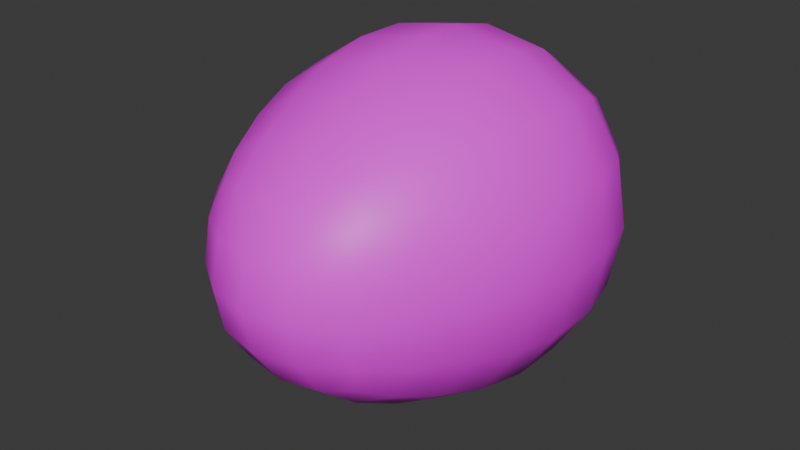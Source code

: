 # Source: 18.05.2025_Hazelnut.blend  (saved by Blender 4.3.34; exported with 4.5.12 LTS)
import bpy
from mathutils import Matrix  # noqa: F401  (used for matrix-valued properties, if any)

bpy.ops.wm.read_factory_settings(use_empty=True)
scene = bpy.context.scene
scene.name = 'Scene'

# ---- collections
col_hazelnut_collection = bpy.data.collections.new('Hazelnut_Collection'); scene.collection.children.link(col_hazelnut_collection)

# ---- images (referenced by path relative to the original .blend; pixels are not part of the script)
import os
ASSET_DIR = os.environ.get("B2B_ASSET_DIR", "")  # directory of the original .blend (textures are referenced by path, not embedded)
HERE = os.path.dirname(os.path.abspath(__file__))  # packed textures are extracted next to this script under _unpacked/

def load_image(name, relpath, width, height, colorspace="sRGB"):
    """Load a texture the original file referenced (path relative to the .blend, or extracted next to this script)."""
    p = next((c for c in (os.path.join(HERE, relpath), os.path.join(ASSET_DIR, relpath)) if relpath and os.path.exists(c)), "")
    if p:
        img = bpy.data.images.load(p, check_existing=True)
        img.name = name
    else:  # same state as the original file: an image datablock whose file is absent (Cycles renders it pink)
        img = bpy.data.images.new(name, width, height)
        img.source = "FILE"
        img.filepath = "//" + (relpath or name)
    img.colorspace_settings.name = colorspace
    return img
img_hazelnut_textur_png = load_image('Hazelnut_Textur.png', 'Hazelnut_Textur.png', 1024, 1024, 'sRGB')

# ---- materials (node trees are filled in below, after node groups)
mat_hazelnut_material = bpy.data.materials.new('Hazelnut_Material')

# ---- material node trees
mat_hazelnut_material.use_nodes = True; mat_hazelnut_material.node_tree.nodes.clear()
_N = mat_hazelnut_material.node_tree.nodes; _L = mat_hazelnut_material.node_tree.links
n0 = _N.new('ShaderNodeBsdfPrincipled'); n0.name = 'Принципиальный BSDF'; n0.location = (10, 300)
n1 = _N.new('ShaderNodeOutputMaterial'); n1.name = 'Вывод материала'; n1.location = (300, 300)
n2 = _N.new('ShaderNodeTexImage'); n2.name = 'Текстура изображения'; n2.location = (-270, 260)
n2.image = img_hazelnut_textur_png
n3 = _N.new('ShaderNodeMapping'); n3.name = 'Отображение'; n3.location = (-450, 260)
n4 = _N.new('ShaderNodeTexCoord'); n4.name = 'Текстурные координаты'; n4.location = (-630, 260)
n5 = _N.new('ShaderNodeTexImage'); n5.name = 'Текстура изображения.001'; n5.location = (-274, -4)
_L.new(n0.outputs[0], n1.inputs[0])
_L.new(n2.outputs[0], n0.inputs[0])
_L.new(n3.outputs[0], n2.inputs[0])
_L.new(n4.outputs[2], n3.inputs[0])
n1.is_active_output = True

# ---- world
world_world = bpy.data.worlds.new('World'); scene.world = world_world
world_world.use_nodes = True; world_world.node_tree.nodes.clear()
_N = world_world.node_tree.nodes; _L = world_world.node_tree.links
n0 = _N.new('ShaderNodeOutputWorld'); n0.name = 'World Output'; n0.location = (300, 300)
n1 = _N.new('ShaderNodeBackground'); n1.name = 'Background'; n1.location = (10, 300)
n1.inputs[0].default_value = (0.05088, 0.05088, 0.05088, 1.0)
_L.new(n1.outputs[0], n0.inputs[0])
n0.is_active_output = True
world_world.color = (0.05088, 0.05088, 0.05088)
world_world.sun_shadow_jitter_overblur = 0.0

# ---- meshes
me_hazelnut_mesh = bpy.data.meshes.new('Hazelnut_Mesh')
me_hazelnut_mesh.from_pydata([(-0.4437, -0.9724, -0.4437), (-0.4437, -0.9724, 0.4437), (-0.7544, 0.07574, -0.7544), (-0.7544, 0.07574, 0.7544), (-0.5265, 1.019, 0.5265), (-0.5265, 1.019, -0.5265), (-0.6375, -0.5144, -0.6375), (-0.5156, -1.068, 2.142e-08), (-0.6375, -0.5144, 0.6375), (-1.054, 0.07348, 3.725e-09), (-2.328e-10, 0.07348, -1.054), (6.985e-10, 0.07348, 1.054), (8.149e-10, -1.068, -0.5156), (-2.794e-09, -1.068, 0.5156), (-0.6146, 1.06, 2.421e-08), (-2.095e-09, 1.06, -0.6146), (-1.164e-09, 1.06, 0.6146), (-0.7127, 0.6922, -0.7127), (-0.7127, 0.6922, 0.7127), (-0.8808, -0.5261, 1.118e-08), (-1.397e-09, -1.297, 1.153e-08), (2.328e-10, -0.5261, -0.8808), (1.863e-09, -0.5261, 0.8808), (1.63e-09, 1.137, 1.513e-08), (9.313e-10, 0.6976, -0.9847), (-2.328e-10, 0.6976, 0.9847), (-0.9847, 0.6976, 1.863e-08), (0.4437, -0.9724, -0.4437), (0.4437, -0.9724, 0.4437), (0.7544, 0.07574, -0.7544), (0.7544, 0.07574, 0.7544), (0.5265, 1.019, 0.5265), (0.5265, 1.019, -0.5265), (0.6375, -0.5144, -0.6375), (0.5156, -1.068, 1.49e-08), (0.6375, -0.5144, 0.6375), (1.054, 0.07348, 7.451e-09), (0.6146, 1.06, 2.235e-08), (0.7127, 0.6922, -0.7127), (0.7127, 0.6922, 0.7127), (0.8808, -0.5261, 9.313e-09), (0.9847, 0.6976, 1.49e-08), (-0.7127, -0.2268, -0.7127), (-0.538, -0.7875, -0.538), (-0.4931, -1.037, -0.2615), (-0.4931, -1.037, 0.2615), (-0.538, -0.7875, 0.538), (-0.7127, -0.2268, 0.7127), (-0.9766, 0.07461, 0.4099), (-0.9766, 0.07461, -0.4099), (-0.4099, 0.07461, -0.9766), (-0.4099, 0.07461, 0.9766), (-0.2615, -1.037, -0.4931), (-0.2615, -1.037, 0.4931), (-0.5874, 1.049, 0.3123), (-0.5874, 1.049, -0.3123), (-0.3123, 1.049, -0.5874), (-0.3123, 1.049, 0.5874), (-0.7558, 0.3976, -0.7558), (-0.6254, 0.9076, -0.6254), (-0.6254, 0.9076, 0.6254), (-0.7558, 0.3976, 0.7558), (-0.7209, -0.8165, 1.676e-08), (-0.8193, -0.5202, 0.348), (-0.9936, -0.2325, 4.657e-10), (-0.8193, -0.5202, -0.348), (-1.397e-09, -1.236, 0.269), (-0.269, -1.236, 1.676e-08), (1.164e-09, -1.236, -0.269), (0.0, -0.2325, -0.9936), (-4.657e-10, -0.8165, -0.7209), (-0.348, -0.5202, -0.8193), (0.0, -0.2325, 0.9936), (-0.348, -0.5202, 0.8193), (0.0, -0.8165, 0.7209), (-0.3252, 1.123, 1.676e-08), (-2.794e-09, 1.123, 0.3252), (4.657e-10, 1.123, -0.3252), (-9.313e-10, 0.3989, -1.054), (-0.389, 0.6949, -0.916), (4.657e-10, 0.9207, -0.8376), (3.725e-09, 0.3989, 1.054), (-4.657e-10, 0.9207, 0.8376), (-0.389, 0.6949, 0.916), (-1.054, 0.3989, 7.916e-09), (-0.916, 0.6949, 0.389), (-0.8376, 0.9207, 2.328e-08), (-0.916, 0.6949, -0.389), (0.7127, -0.2268, -0.7127), (0.538, -0.7875, -0.538), (0.4931, -1.037, -0.2615), (0.4931, -1.037, 0.2615), (0.538, -0.7875, 0.538), (0.7127, -0.2268, 0.7127), (0.9766, 0.07461, 0.4099), (0.9766, 0.07461, -0.4099), (0.4099, 0.07461, -0.9766), (0.4099, 0.07461, 0.9766), (0.2615, -1.037, -0.4931), (0.2615, -1.037, 0.4931), (0.5874, 1.049, 0.3123), (0.5874, 1.049, -0.3123), (0.3123, 1.049, -0.5874), (0.3123, 1.049, 0.5874), (0.7558, 0.3976, -0.7558), (0.6254, 0.9076, -0.6254), (0.6254, 0.9076, 0.6254), (0.7558, 0.3976, 0.7558), (0.7209, -0.8165, 2.142e-08), (0.8193, -0.5202, 0.348), (0.9936, -0.2325, -5.588e-09), (0.8193, -0.5202, -0.348), (0.269, -1.236, 1.537e-08), (0.348, -0.5202, -0.8193), (0.348, -0.5202, 0.8193), (0.3252, 1.123, 1.35e-08), (0.389, 0.6949, -0.916), (0.389, 0.6949, 0.916), (1.054, 0.3989, 9.313e-09), (0.916, 0.6949, 0.389), (0.8376, 0.9207, 2.608e-08), (0.916, 0.6949, -0.389), (-0.6767, -0.8034, -0.2984), (-0.6767, -0.8034, 0.2984), (-0.9214, -0.2296, 0.3876), (-0.9214, -0.2296, -0.3876), (-0.2622, -1.185, 0.2622), (-0.2622, -1.185, -0.2622), (-0.3876, -0.2296, -0.9214), (-0.2984, -0.8034, -0.6767), (-0.3876, -0.2296, 0.9214), (-0.2984, -0.8034, 0.6767), (-0.3165, 1.109, -0.3165), (-0.3165, 1.109, 0.3165), (-0.411, 0.3982, -0.9774), (-0.3473, 0.915, -0.7863), (-0.411, 0.3982, 0.9774), (-0.3473, 0.915, 0.7863), (-0.9774, 0.3982, -0.411), (-0.9774, 0.3982, 0.411), (-0.7863, 0.915, 0.3473), (-0.7863, 0.915, -0.3473), (0.6767, -0.8034, -0.2984), (0.6767, -0.8034, 0.2984), (0.9214, -0.2296, 0.3876), (0.9214, -0.2296, -0.3876), (0.2622, -1.185, 0.2622), (0.2622, -1.185, -0.2622), (0.3876, -0.2296, -0.9214), (0.2984, -0.8034, -0.6767), (0.3876, -0.2296, 0.9214), (0.2984, -0.8034, 0.6767), (0.3165, 1.109, -0.3165), (0.3165, 1.109, 0.3165), (0.411, 0.3982, -0.9774), (0.3473, 0.915, -0.7863), (0.411, 0.3982, 0.9774), (0.3473, 0.915, 0.7863), (0.9774, 0.3982, -0.411), (0.9774, 0.3982, 0.411), (0.7863, 0.915, 0.3473), (0.7863, 0.915, -0.3473)], [], [(0, 44, 122, 43), (44, 7, 62, 122), (122, 62, 19, 65), (43, 122, 65, 6), (7, 45, 123, 62), (45, 1, 46, 123), (123, 46, 8, 63), (62, 123, 63, 19), (19, 63, 124, 64), (63, 8, 47, 124), (124, 47, 3, 48), (64, 124, 48, 9), (6, 65, 125, 42), (65, 19, 64, 125), (125, 64, 9, 49), (42, 125, 49, 2), (20, 66, 126, 67), (66, 13, 53, 126), (126, 53, 1, 45), (67, 126, 45, 7), (12, 68, 127, 52), (68, 20, 67, 127), (127, 67, 7, 44), (52, 127, 44, 0), (2, 50, 128, 42), (50, 10, 69, 128), (128, 69, 21, 71), (42, 128, 71, 6), (6, 71, 129, 43), (71, 21, 70, 129), (129, 70, 12, 52), (43, 129, 52, 0), (11, 51, 130, 72), (51, 3, 47, 130), (130, 47, 8, 73), (72, 130, 73, 22), (22, 73, 131, 74), (73, 8, 46, 131), (131, 46, 1, 53), (74, 131, 53, 13), (5, 55, 132, 56), (55, 14, 75, 132), (132, 75, 23, 77), (56, 132, 77, 15), (14, 54, 133, 75), (54, 4, 57, 133), (133, 57, 16, 76), (75, 133, 76, 23), (10, 50, 134, 78), (50, 2, 58, 134), (134, 58, 17, 79), (78, 134, 79, 24), (24, 79, 135, 80), (79, 17, 59, 135), (135, 59, 5, 56), (80, 135, 56, 15), (3, 51, 136, 61), (51, 11, 81, 136), (136, 81, 25, 83), (61, 136, 83, 18), (18, 83, 137, 60), (83, 25, 82, 137), (137, 82, 16, 57), (60, 137, 57, 4), (2, 49, 138, 58), (49, 9, 84, 138), (138, 84, 26, 87), (58, 138, 87, 17), (9, 48, 139, 84), (48, 3, 61, 139), (139, 61, 18, 85), (84, 139, 85, 26), (26, 85, 140, 86), (85, 18, 60, 140), (140, 60, 4, 54), (86, 140, 54, 14), (17, 87, 141, 59), (87, 26, 86, 141), (141, 86, 14, 55), (59, 141, 55, 5), (27, 89, 142, 90), (89, 33, 111, 142), (142, 111, 40, 108), (90, 142, 108, 34), (34, 108, 143, 91), (108, 40, 109, 143), (143, 109, 35, 92), (91, 143, 92, 28), (40, 110, 144, 109), (110, 36, 94, 144), (144, 94, 30, 93), (109, 144, 93, 35), (33, 88, 145, 111), (88, 29, 95, 145), (145, 95, 36, 110), (111, 145, 110, 40), (20, 112, 146, 66), (112, 34, 91, 146), (146, 91, 28, 99), (66, 146, 99, 13), (12, 98, 147, 68), (98, 27, 90, 147), (147, 90, 34, 112), (68, 147, 112, 20), (29, 88, 148, 96), (88, 33, 113, 148), (148, 113, 21, 69), (96, 148, 69, 10), (33, 89, 149, 113), (89, 27, 98, 149), (149, 98, 12, 70), (113, 149, 70, 21), (11, 72, 150, 97), (72, 22, 114, 150), (150, 114, 35, 93), (97, 150, 93, 30), (22, 74, 151, 114), (74, 13, 99, 151), (151, 99, 28, 92), (114, 151, 92, 35), (32, 102, 152, 101), (102, 15, 77, 152), (152, 77, 23, 115), (101, 152, 115, 37), (37, 115, 153, 100), (115, 23, 76, 153), (153, 76, 16, 103), (100, 153, 103, 31), (10, 78, 154, 96), (78, 24, 116, 154), (154, 116, 38, 104), (96, 154, 104, 29), (24, 80, 155, 116), (80, 15, 102, 155), (155, 102, 32, 105), (116, 155, 105, 38), (30, 107, 156, 97), (107, 39, 117, 156), (156, 117, 25, 81), (97, 156, 81, 11), (39, 106, 157, 117), (106, 31, 103, 157), (157, 103, 16, 82), (117, 157, 82, 25), (29, 104, 158, 95), (104, 38, 121, 158), (158, 121, 41, 118), (95, 158, 118, 36), (36, 118, 159, 94), (118, 41, 119, 159), (159, 119, 39, 107), (94, 159, 107, 30), (41, 120, 160, 119), (120, 37, 100, 160), (160, 100, 31, 106), (119, 160, 106, 39), (38, 105, 161, 121), (105, 32, 101, 161), (161, 101, 37, 120), (121, 161, 120, 41)])
me_hazelnut_mesh.polygons.foreach_set('use_smooth', [True] * 160)
_uv = me_hazelnut_mesh.uv_layers.new(name='UVКарта')
_uv.uv.foreach_set('vector', [0.2554, 0.3427, 0.2869, 0.294, 0.3252, 0.3552, 0.2687, 0.402, 0.2869, 0.294, 0.3295, 0.238, 0.3764, 0.2973, 0.3252, 0.3552, 0.3252, 0.3552, 0.3764, 0.2973, 0.4243, 0.3556, 0.3612, 0.4235, 0.2687, 0.402, 0.3252, 0.3552, 0.3612, 0.4235, 0.2914, 0.4801, 0.3295, 0.238, 0.3812, 0.194, 0.4287, 0.2401, 0.3764, 0.2973, 0.3812, 0.194, 0.426, 0.1669, 0.4742, 0.1853, 0.4287, 0.2401, 0.4287, 0.2401, 0.4742, 0.1853, 0.5372, 0.2146, 0.4836, 0.2843, 0.3764, 0.2973, 0.4287, 0.2401, 0.4836, 0.2843, 0.4243, 0.3556, 0.4243, 0.3556, 0.4836, 0.2843, 0.5333, 0.3271, 0.4678, 0.4063, 0.4836, 0.2843, 0.5372, 0.2146, 0.5958, 0.2531, 0.5333, 0.3271, 0.5333, 0.3271, 0.5958, 0.2531, 0.6445, 0.3015, 0.5762, 0.3707, 0.4678, 0.4063, 0.5333, 0.3271, 0.5762, 0.3707, 0.5083, 0.4513, 0.2914, 0.4801, 0.3612, 0.4235, 0.3993, 0.4856, 0.3281, 0.5549, 0.3612, 0.4235, 0.4243, 0.3556, 0.4678, 0.4063, 0.3993, 0.4856, 0.3993, 0.4856, 0.4678, 0.4063, 0.5083, 0.4513, 0.441, 0.5386, 0.3281, 0.5549, 0.3993, 0.4856, 0.441, 0.5386, 0.3756, 0.618, 0.2409, 0.1057, 0.3321, 0.08512, 0.3524, 0.1426, 0.2879, 0.182, 0.3321, 0.08512, 0.4233, 0.0645, 0.4256, 0.1254, 0.3524, 0.1426, 0.3524, 0.1426, 0.4256, 0.1254, 0.426, 0.1669, 0.3812, 0.194, 0.2879, 0.182, 0.3524, 0.1426, 0.3812, 0.194, 0.3295, 0.238, 0.1259, 0.3219, 0.1834, 0.2138, 0.2393, 0.2507, 0.2068, 0.3345, 0.1834, 0.2138, 0.2409, 0.1057, 0.2879, 0.182, 0.2393, 0.2507, 0.2393, 0.2507, 0.2879, 0.182, 0.3295, 0.238, 0.2869, 0.294, 0.2068, 0.3345, 0.2393, 0.2507, 0.2869, 0.294, 0.2554, 0.3427, 0.3756, 0.618, 0.3133, 0.6789, 0.2537, 0.6072, 0.3281, 0.5549, 0.3133, 0.6789, 0.2529, 0.7442, 0.1754, 0.6513, 0.2537, 0.6072, 0.2537, 0.6072, 0.1754, 0.6513, 0.09782, 0.5584, 0.21, 0.5206, 0.3281, 0.5549, 0.2537, 0.6072, 0.21, 0.5206, 0.2914, 0.4801, 0.2914, 0.4801, 0.21, 0.5206, 0.1972, 0.4264, 0.2687, 0.402, 0.21, 0.5206, 0.09782, 0.5584, 0.1119, 0.4401, 0.1972, 0.4264, 0.1972, 0.4264, 0.1119, 0.4401, 0.1259, 0.3219, 0.2068, 0.3345, 0.2687, 0.402, 0.1972, 0.4264, 0.2068, 0.3345, 0.2554, 0.3427, 0.8027, 0.1637, 0.715, 0.2418, 0.6559, 0.186, 0.7165, 0.1198, 0.715, 0.2418, 0.6445, 0.3015, 0.5958, 0.2531, 0.6559, 0.186, 0.6559, 0.186, 0.5958, 0.2531, 0.5372, 0.2146, 0.5835, 0.1489, 0.7165, 0.1198, 0.6559, 0.186, 0.5835, 0.1489, 0.6302, 0.07582, 0.6302, 0.07582, 0.5835, 0.1489, 0.5041, 0.1293, 0.5268, 0.07016, 0.5835, 0.1489, 0.5372, 0.2146, 0.4742, 0.1853, 0.5041, 0.1293, 0.5041, 0.1293, 0.4742, 0.1853, 0.426, 0.1669, 0.4256, 0.1254, 0.5268, 0.07016, 0.5041, 0.1293, 0.4256, 0.1254, 0.4233, 0.0645, 0.5833, 0.7105, 0.6203, 0.6749, 0.6534, 0.7175, 0.59, 0.7492, 0.6203, 0.6749, 0.6663, 0.6242, 0.7099, 0.6695, 0.6534, 0.7175, 0.6534, 0.7175, 0.7099, 0.6695, 0.765, 0.7264, 0.6851, 0.7703, 0.59, 0.7492, 0.6534, 0.7175, 0.6851, 0.7703, 0.6052, 0.8142, 0.6663, 0.6242, 0.7078, 0.5689, 0.754, 0.607, 0.7099, 0.6695, 0.7078, 0.5689, 0.738, 0.5285, 0.7821, 0.5415, 0.754, 0.607, 0.754, 0.607, 0.7821, 0.5415, 0.8562, 0.5568, 0.8106, 0.6416, 0.7099, 0.6695, 0.754, 0.607, 0.8106, 0.6416, 0.765, 0.7264, 0.2529, 0.7442, 0.3133, 0.6789, 0.378, 0.7255, 0.3307, 0.7761, 0.3133, 0.6789, 0.3756, 0.618, 0.4288, 0.6642, 0.378, 0.7255, 0.378, 0.7255, 0.4288, 0.6642, 0.4849, 0.6926, 0.4465, 0.7517, 0.3307, 0.7761, 0.378, 0.7255, 0.4465, 0.7517, 0.4084, 0.808, 0.4084, 0.808, 0.4465, 0.7517, 0.5194, 0.7589, 0.5068, 0.8111, 0.4465, 0.7517, 0.4849, 0.6926, 0.5407, 0.7055, 0.5194, 0.7589, 0.5194, 0.7589, 0.5407, 0.7055, 0.5833, 0.7105, 0.59, 0.7492, 0.5068, 0.8111, 0.5194, 0.7589, 0.59, 0.7492, 0.6052, 0.8142, 0.6445, 0.3015, 0.715, 0.2418, 0.7524, 0.3228, 0.681, 0.3593, 0.715, 0.2418, 0.8027, 0.1637, 0.8279, 0.2981, 0.7524, 0.3228, 0.7524, 0.3228, 0.8279, 0.2981, 0.8531, 0.4326, 0.7752, 0.4081, 0.681, 0.3593, 0.7524, 0.3228, 0.7752, 0.4081, 0.7072, 0.4215, 0.7072, 0.4215, 0.7752, 0.4081, 0.786, 0.4781, 0.7259, 0.4819, 0.7752, 0.4081, 0.8531, 0.4326, 0.8546, 0.4947, 0.786, 0.4781, 0.786, 0.4781, 0.8546, 0.4947, 0.8562, 0.5568, 0.7821, 0.5415, 0.7259, 0.4819, 0.786, 0.4781, 0.7821, 0.5415, 0.738, 0.5285, 0.3756, 0.618, 0.441, 0.5386, 0.4861, 0.5825, 0.4288, 0.6642, 0.441, 0.5386, 0.5083, 0.4513, 0.5485, 0.4943, 0.4861, 0.5825, 0.4861, 0.5825, 0.5485, 0.4943, 0.588, 0.5371, 0.5331, 0.6174, 0.4288, 0.6642, 0.4861, 0.5825, 0.5331, 0.6174, 0.4849, 0.6926, 0.5083, 0.4513, 0.5762, 0.3707, 0.6134, 0.4173, 0.5485, 0.4943, 0.5762, 0.3707, 0.6445, 0.3015, 0.681, 0.3593, 0.6134, 0.4173, 0.6134, 0.4173, 0.681, 0.3593, 0.7072, 0.4215, 0.6456, 0.4675, 0.5485, 0.4943, 0.6134, 0.4173, 0.6456, 0.4675, 0.588, 0.5371, 0.588, 0.5371, 0.6456, 0.4675, 0.6747, 0.5204, 0.6266, 0.5804, 0.6456, 0.4675, 0.7072, 0.4215, 0.7259, 0.4819, 0.6747, 0.5204, 0.6747, 0.5204, 0.7259, 0.4819, 0.738, 0.5285, 0.7078, 0.5689, 0.6266, 0.5804, 0.6747, 0.5204, 0.7078, 0.5689, 0.6663, 0.6242, 0.4849, 0.6926, 0.5331, 0.6174, 0.5792, 0.6451, 0.5407, 0.7055, 0.5331, 0.6174, 0.588, 0.5371, 0.6266, 0.5804, 0.5792, 0.6451, 0.5792, 0.6451, 0.6266, 0.5804, 0.6663, 0.6242, 0.6203, 0.6749, 0.5407, 0.7055, 0.5792, 0.6451, 0.6203, 0.6749, 0.5833, 0.7105, 0.2554, 0.3427, 0.2687, 0.402, 0.3252, 0.3552, 0.2869, 0.294, 0.2687, 0.402, 0.2914, 0.4801, 0.3612, 0.4235, 0.3252, 0.3552, 0.3252, 0.3552, 0.3612, 0.4235, 0.4243, 0.3556, 0.3764, 0.2973, 0.2869, 0.294, 0.3252, 0.3552, 0.3764, 0.2973, 0.3295, 0.238, 0.3295, 0.238, 0.3764, 0.2973, 0.4287, 0.2401, 0.3812, 0.194, 0.3764, 0.2973, 0.4243, 0.3556, 0.4836, 0.2843, 0.4287, 0.2401, 0.4287, 0.2401, 0.4836, 0.2843, 0.5372, 0.2146, 0.4742, 0.1853, 0.3812, 0.194, 0.4287, 0.2401, 0.4742, 0.1853, 0.426, 0.1669, 0.4243, 0.3556, 0.4678, 0.4063, 0.5333, 0.3271, 0.4836, 0.2843, 0.4678, 0.4063, 0.5083, 0.4513, 0.5762, 0.3707, 0.5333, 0.3271, 0.5333, 0.3271, 0.5762, 0.3707, 0.6445, 0.3015, 0.5958, 0.2531, 0.4836, 0.2843, 0.5333, 0.3271, 0.5958, 0.2531, 0.5372, 0.2146, 0.2914, 0.4801, 0.3281, 0.5549, 0.3993, 0.4856, 0.3612, 0.4235, 0.3281, 0.5549, 0.3756, 0.618, 0.441, 0.5386, 0.3993, 0.4856, 0.3993, 0.4856, 0.441, 0.5386, 0.5083, 0.4513, 0.4678, 0.4063, 0.3612, 0.4235, 0.3993, 0.4856, 0.4678, 0.4063, 0.4243, 0.3556, 0.2409, 0.1057, 0.2879, 0.182, 0.3524, 0.1426, 0.3321, 0.08512, 0.2879, 0.182, 0.3295, 0.238, 0.3812, 0.194, 0.3524, 0.1426, 0.3524, 0.1426, 0.3812, 0.194, 0.426, 0.1669, 0.4256, 0.1254, 0.3321, 0.08512, 0.3524, 0.1426, 0.4256, 0.1254, 0.4233, 0.0645, 0.1259, 0.3219, 0.2068, 0.3345, 0.2393, 0.2507, 0.1834, 0.2138, 0.2068, 0.3345, 0.2554, 0.3427, 0.2869, 0.294, 0.2393, 0.2507, 0.2393, 0.2507, 0.2869, 0.294, 0.3295, 0.238, 0.2879, 0.182, 0.1834, 0.2138, 0.2393, 0.2507, 0.2879, 0.182, 0.2409, 0.1057, 0.3756, 0.618, 0.3281, 0.5549, 0.2537, 0.6072, 0.3133, 0.6789, 0.3281, 0.5549, 0.2914, 0.4801, 0.21, 0.5206, 0.2537, 0.6072, 0.2537, 0.6072, 0.21, 0.5206, 0.09782, 0.5584, 0.1754, 0.6513, 0.3133, 0.6789, 0.2537, 0.6072, 0.1754, 0.6513, 0.2529, 0.7442, 0.2914, 0.4801, 0.2687, 0.402, 0.1972, 0.4264, 0.21, 0.5206, 0.2687, 0.402, 0.2554, 0.3427, 0.2068, 0.3345, 0.1972, 0.4264, 0.1972, 0.4264, 0.2068, 0.3345, 0.1259, 0.3219, 0.1119, 0.4401, 0.21, 0.5206, 0.1972, 0.4264, 0.1119, 0.4401, 0.09782, 0.5584, 0.8027, 0.1637, 0.7165, 0.1198, 0.6559, 0.186, 0.715, 0.2418, 0.7165, 0.1198, 0.6302, 0.07582, 0.5835, 0.1489, 0.6559, 0.186, 0.6559, 0.186, 0.5835, 0.1489, 0.5372, 0.2146, 0.5958, 0.2531, 0.715, 0.2418, 0.6559, 0.186, 0.5958, 0.2531, 0.6445, 0.3015, 0.6302, 0.07582, 0.5268, 0.07016, 0.5041, 0.1293, 0.5835, 0.1489, 0.5268, 0.07016, 0.4233, 0.0645, 0.4256, 0.1254, 0.5041, 0.1293, 0.5041, 0.1293, 0.4256, 0.1254, 0.426, 0.1669, 0.4742, 0.1853, 0.5835, 0.1489, 0.5041, 0.1293, 0.4742, 0.1853, 0.5372, 0.2146, 0.5833, 0.7105, 0.59, 0.7492, 0.6534, 0.7175, 0.6203, 0.6749, 0.59, 0.7492, 0.6052, 0.8142, 0.6851, 0.7703, 0.6534, 0.7175, 0.6534, 0.7175, 0.6851, 0.7703, 0.765, 0.7264, 0.7099, 0.6695, 0.6203, 0.6749, 0.6534, 0.7175, 0.7099, 0.6695, 0.6663, 0.6242, 0.6663, 0.6242, 0.7099, 0.6695, 0.754, 0.607, 0.7078, 0.5689, 0.7099, 0.6695, 0.765, 0.7264, 0.8106, 0.6416, 0.754, 0.607, 0.754, 0.607, 0.8106, 0.6416, 0.8562, 0.5568, 0.7821, 0.5415, 0.7078, 0.5689, 0.754, 0.607, 0.7821, 0.5415, 0.738, 0.5285, 0.2529, 0.7442, 0.3307, 0.7761, 0.378, 0.7255, 0.3133, 0.6789, 0.3307, 0.7761, 0.4084, 0.808, 0.4465, 0.7517, 0.378, 0.7255, 0.378, 0.7255, 0.4465, 0.7517, 0.4849, 0.6926, 0.4288, 0.6642, 0.3133, 0.6789, 0.378, 0.7255, 0.4288, 0.6642, 0.3756, 0.618, 0.4084, 0.808, 0.5068, 0.8111, 0.5194, 0.7589, 0.4465, 0.7517, 0.5068, 0.8111, 0.6052, 0.8142, 0.59, 0.7492, 0.5194, 0.7589, 0.5194, 0.7589, 0.59, 0.7492, 0.5833, 0.7105, 0.5407, 0.7055, 0.4465, 0.7517, 0.5194, 0.7589, 0.5407, 0.7055, 0.4849, 0.6926, 0.6445, 0.3015, 0.681, 0.3593, 0.7524, 0.3228, 0.715, 0.2418, 0.681, 0.3593, 0.7072, 0.4215, 0.7752, 0.4081, 0.7524, 0.3228, 0.7524, 0.3228, 0.7752, 0.4081, 0.8531, 0.4326, 0.8279, 0.2981, 0.715, 0.2418, 0.7524, 0.3228, 0.8279, 0.2981, 0.8027, 0.1637, 0.7072, 0.4215, 0.7259, 0.4819, 0.786, 0.4781, 0.7752, 0.4081, 0.7259, 0.4819, 0.738, 0.5285, 0.7821, 0.5415, 0.786, 0.4781, 0.786, 0.4781, 0.7821, 0.5415, 0.8562, 0.5568, 0.8546, 0.4947, 0.7752, 0.4081, 0.786, 0.4781, 0.8546, 0.4947, 0.8531, 0.4326, 0.3756, 0.618, 0.4288, 0.6642, 0.4861, 0.5825, 0.441, 0.5386, 0.4288, 0.6642, 0.4849, 0.6926, 0.5331, 0.6174, 0.4861, 0.5825, 0.4861, 0.5825, 0.5331, 0.6174, 0.588, 0.5371, 0.5485, 0.4943, 0.441, 0.5386, 0.4861, 0.5825, 0.5485, 0.4943, 0.5083, 0.4513, 0.5083, 0.4513, 0.5485, 0.4943, 0.6134, 0.4173, 0.5762, 0.3707, 0.5485, 0.4943, 0.588, 0.5371, 0.6456, 0.4675, 0.6134, 0.4173, 0.6134, 0.4173, 0.6456, 0.4675, 0.7072, 0.4215, 0.681, 0.3593, 0.5762, 0.3707, 0.6134, 0.4173, 0.681, 0.3593, 0.6445, 0.3015, 0.588, 0.5371, 0.6266, 0.5804, 0.6747, 0.5204, 0.6456, 0.4675, 0.6266, 0.5804, 0.6663, 0.6242, 0.7078, 0.5689, 0.6747, 0.5204, 0.6747, 0.5204, 0.7078, 0.5689, 0.738, 0.5285, 0.7259, 0.4819, 0.6456, 0.4675, 0.6747, 0.5204, 0.7259, 0.4819, 0.7072, 0.4215, 0.4849, 0.6926, 0.5407, 0.7055, 0.5792, 0.6451, 0.5331, 0.6174, 0.5407, 0.7055, 0.5833, 0.7105, 0.6203, 0.6749, 0.5792, 0.6451, 0.5792, 0.6451, 0.6203, 0.6749, 0.6663, 0.6242, 0.6266, 0.5804, 0.5331, 0.6174, 0.5792, 0.6451, 0.6266, 0.5804, 0.588, 0.5371])
me_hazelnut_mesh.materials.append(mat_hazelnut_material)
me_hazelnut_mesh.update()

# ---- objects
ob_hazelnut = bpy.data.objects.new('Hazelnut', me_hazelnut_mesh)

# ---- transforms, parenting, visibility, modifiers, constraints
ob_hazelnut.location = (0.0, 0.0, 0.0)

# ---- collection membership
col_hazelnut_collection.objects.link(ob_hazelnut)

# ---- scene / render settings (as saved in the file)
scene.frame_start = 1; scene.frame_end = 250; scene.frame_set(1)
scene.render.engine = 'BLENDER_EEVEE_NEXT'
bpy.context.view_layer.update()

# ---- added for rendering (the .blend has no active camera and no usable light): camera, sun
cam_auto = bpy.data.cameras.new('AutoCamera')
cam_auto.lens = 50.0
cam_auto.sensor_width = 36.0
cam_auto.clip_end = 1000.0
ob_auto_camera = bpy.data.objects.new('AutoCamera', cam_auto)
scene.collection.objects.link(ob_auto_camera)
ob_auto_camera.location = (3.56103, -4.35318, 2.84882)
ob_auto_camera.rotation_euler = (1.09748, -7.21219e-08, 0.694738)
scene.camera = ob_auto_camera
light_auto_sun = bpy.data.lights.new('AutoSun', 'SUN')
light_auto_sun.energy = 3.0
light_auto_sun.angle = 0.0523599
ob_auto_sun = bpy.data.objects.new('AutoSun', light_auto_sun)
scene.collection.objects.link(ob_auto_sun)
ob_auto_sun.rotation_euler = (0.872665, 0.174533, 0.523599)
bpy.context.view_layer.update()
